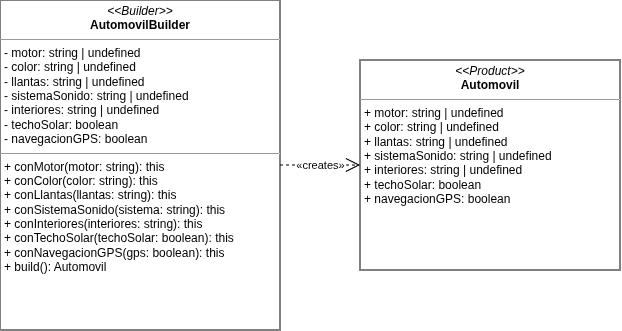

The diagram above was exported from draw.io. Its source (the exported page's mxGraphModel, read from the mxfile embedded in the PNG):
<mxGraphModel dx="745" dy="411" grid="1" gridSize="10" guides="1" tooltips="1" connect="1" arrows="1" fold="1" page="1" pageScale="1" pageWidth="850" pageHeight="1100" math="0" shadow="0">
  <root>
    <mxCell id="0" />
    <mxCell id="1" parent="0" />
    <mxCell id="2" parent="1" style="verticalAlign=top;align=left;overflow=fill;fontSize=12;fontFamily=Helvetica;html=1;whiteSpace=wrap;" value="&lt;p style='margin:0px;margin-top:4px;text-align:center;'&gt;&lt;i&gt;&amp;lt;&amp;lt;Product&amp;gt;&amp;gt;&lt;/i&gt;&lt;br&gt;&lt;b&gt;Automovil&lt;/b&gt;&lt;/p&gt;&lt;hr size='1'/&gt;&lt;p style='margin:0px;margin-left:4px;'&gt;+ motor: string | undefined&lt;br&gt;+ color: string | undefined&lt;br&gt;+ llantas: string | undefined&lt;br&gt;+ sistemaSonido: string | undefined&lt;br&gt;+ interiores: string | undefined&lt;br&gt;+ techoSolar: boolean&lt;br&gt;+ navegacionGPS: boolean&lt;/p&gt;" vertex="1">
      <mxGeometry height="210" width="260" x="400" y="120" as="geometry" />
    </mxCell>
    <mxCell id="3" parent="1" style="verticalAlign=top;align=left;overflow=fill;fontSize=12;fontFamily=Helvetica;html=1;whiteSpace=wrap;" value="&lt;p style='margin:0px;margin-top:4px;text-align:center;'&gt;&lt;i&gt;&amp;lt;&amp;lt;Builder&amp;gt;&amp;gt;&lt;/i&gt;&lt;br&gt;&lt;b&gt;AutomovilBuilder&lt;/b&gt;&lt;/p&gt;&lt;hr size='1'/&gt;&lt;p style='margin:0px;margin-left:4px;'&gt;- motor: string | undefined&lt;br&gt;- color: string | undefined&lt;br&gt;- llantas: string | undefined&lt;br&gt;- sistemaSonido: string | undefined&lt;br&gt;- interiores: string | undefined&lt;br&gt;- techoSolar: boolean&lt;br&gt;- navegacionGPS: boolean&lt;/p&gt;&lt;hr size='1'/&gt;&lt;p style='margin:0px;margin-left:4px;'&gt;+ conMotor(motor: string): this&lt;br&gt;+ conColor(color: string): this&lt;br&gt;+ conLlantas(llantas: string): this&lt;br&gt;+ conSistemaSonido(sistema: string): this&lt;br&gt;+ conInteriores(interiores: string): this&lt;br&gt;+ conTechoSolar(techoSolar: boolean): this&lt;br&gt;+ conNavegacionGPS(gps: boolean): this&lt;br&gt;+ build(): Automovil&lt;/p&gt;" vertex="1">
      <mxGeometry height="330" width="280" x="40" y="60" as="geometry" />
    </mxCell>
    <mxCell id="4" edge="1" parent="1" source="3" style="endArrow=open;dashed=1;endFill=0;endSize=12;html=1;fontSize=11;" target="2" value="«creates»">
      <mxGeometry relative="1" as="geometry" />
    </mxCell>
  </root>
</mxGraphModel>